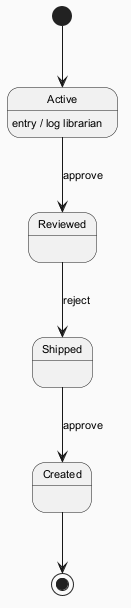

The diagram above was rendered by PlantUML. Its source (embedded in the PNG):
@startuml
skinparam backgroundColor #FAFAFA
skinparam classBackgroundColor #FFF3E0
skinparam classBorderColor #E65100
skinparam defaultFontSize 11
[*] --> Active
Active --> Reviewed : approve
Active : entry / log librarian
Reviewed --> Shipped : reject
Shipped --> Created : approve
Created --> [*]
@enduml